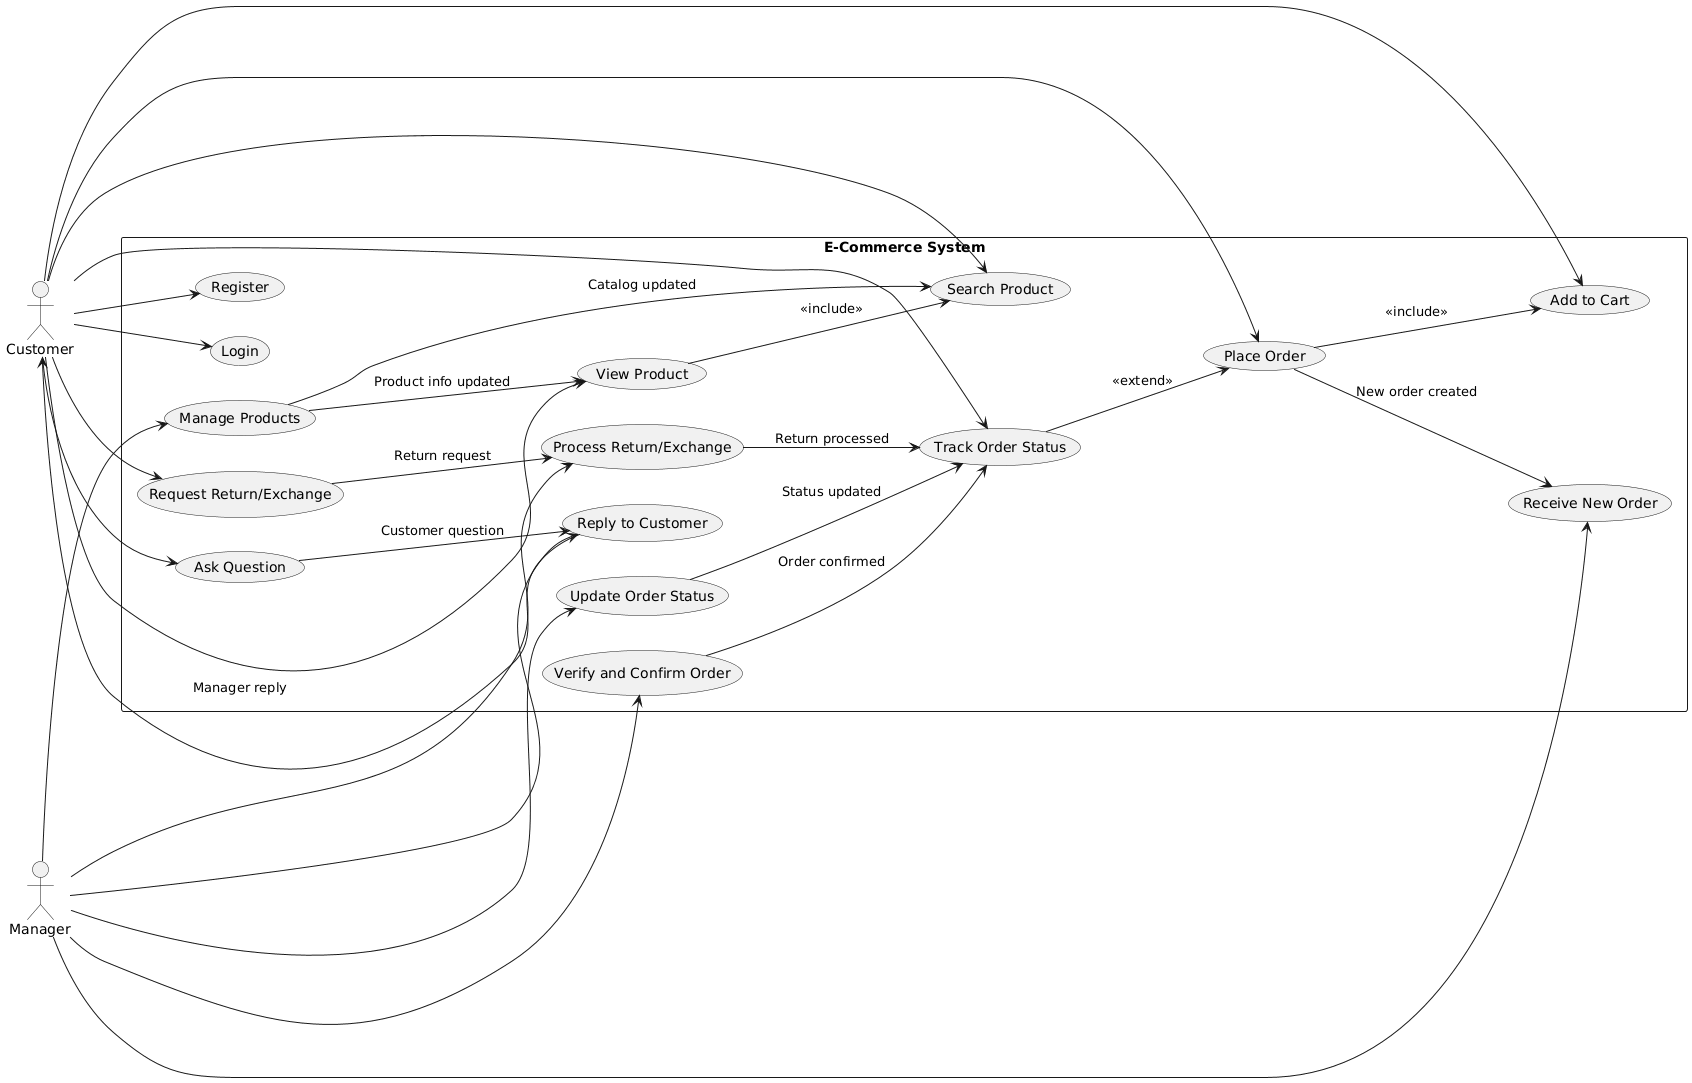

The diagram above was rendered by PlantUML. Its source (embedded in the PNG):
@startuml
left to right direction

' --- Actors with generalization ---
actor Customer as Customer
actor Manager as Manager



rectangle "E-Commerce System" {

  ' Customer use cases
  usecase "Register" as UC1
  usecase "Login" as UC2
  usecase "Search Product" as UC3
  usecase "View Product" as UC4
  usecase "Add to Cart" as UC5
  usecase "Place Order" as UC6
  usecase "Track Order Status" as UC7
  usecase "Request Return/Exchange" as UC8
  usecase "Ask Question" as UC15

  ' Manager use cases
  usecase "Receive New Order" as UC9
  usecase "Verify and Confirm Order" as UC10
  usecase "Update Order Status" as UC11
  usecase "Process Return/Exchange" as UC12
  usecase "Manage Products" as UC13
  usecase "Reply to Customer" as UC14
}

' --- include / extend relations ---
UC6 --> UC5 : <<include>>
UC4 --> UC3 : <<include>>
UC7 --> UC6 : <<extend>>

' --- Customer associations ---
Customer --> UC1
Customer --> UC2
Customer --> UC3
Customer --> UC4
Customer --> UC5
Customer --> UC6
Customer --> UC7
Customer --> UC8
Customer --> UC15

' --- Manager associations ---
Manager --> UC9
Manager --> UC10
Manager --> UC11
Manager --> UC12
Manager --> UC13
Manager --> UC14

' --- System-mediated interactions ---

UC6 --> UC9 : "New order created"
UC10 --> UC7 : "Order confirmed"
UC11 --> UC7 : "Status updated"

UC8 --> UC12 : "Return request"
UC12 --> UC7 : "Return processed"

UC15 --> UC14 : "Customer question"
UC14 --> Customer : "Manager reply"

UC13 --> UC3 : "Catalog updated"
UC13 --> UC4 : "Product info updated"
@enduml